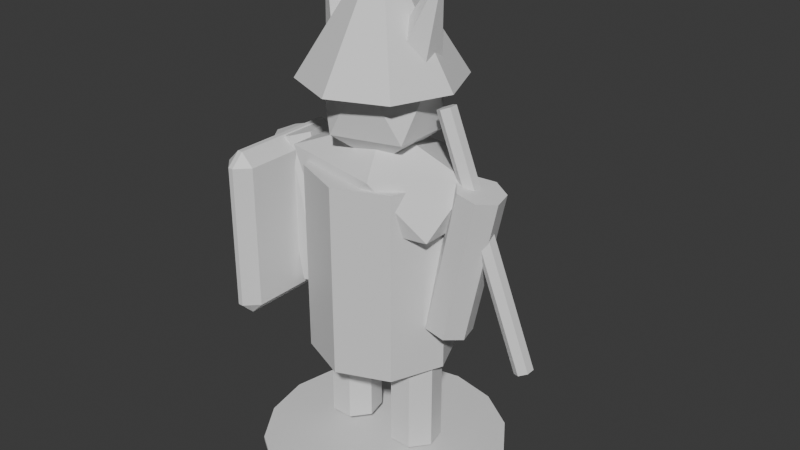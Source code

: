 # Source: Boss.blend  (saved by Blender 5.1.30; exported with 4.5.12 LTS)
import bpy
from mathutils import Matrix  # noqa: F401  (used for matrix-valued properties, if any)

bpy.ops.wm.read_factory_settings(use_empty=True)
scene = bpy.context.scene
scene.name = 'Scene'

# ---- collections
col_collection = bpy.data.collections.new('Collection'); scene.collection.children.link(col_collection)

# ---- materials (node trees are filled in below, after node groups)
mat_dc_dark = bpy.data.materials.new('DC_Dark')
mat_dc_dark.diffuse_color = (0.055, 0.066, 0.078, 1.0)
mat_dc_dark.roughness = 0.82
mat_dc_enemy = bpy.data.materials.new('DC_Enemy')
mat_dc_enemy.diffuse_color = (0.647, 0.169, 0.196, 1.0)
mat_dc_enemy.roughness = 0.82
mat_dc_fire = bpy.data.materials.new('DC_Fire')
mat_dc_fire.diffuse_color = (1.0, 0.541, 0.141, 1.0)
mat_dc_fire.roughness = 0.82
mat_dc_stone = bpy.data.materials.new('DC_Stone')
mat_dc_stone.diffuse_color = (0.541, 0.588, 0.639, 1.0)
mat_dc_stone.roughness = 0.82

# ---- material node trees
mat_dc_dark.use_nodes = True; mat_dc_dark.node_tree.nodes.clear()
_N = mat_dc_dark.node_tree.nodes; _L = mat_dc_dark.node_tree.links
n0 = _N.new('ShaderNodeBsdfPrincipled'); n0.name = 'Principled BSDF'; n0.location = (-200, 100)
n1 = _N.new('ShaderNodeOutputMaterial'); n1.name = 'Material Output'; n1.location = (200, 100)
_L.new(n0.outputs[0], n1.inputs[0])
n1.is_active_output = True
mat_dc_enemy.use_nodes = True; mat_dc_enemy.node_tree.nodes.clear()
_N = mat_dc_enemy.node_tree.nodes; _L = mat_dc_enemy.node_tree.links
n0 = _N.new('ShaderNodeBsdfPrincipled'); n0.name = 'Principled BSDF'; n0.location = (-200, 100)
n1 = _N.new('ShaderNodeOutputMaterial'); n1.name = 'Material Output'; n1.location = (200, 100)
_L.new(n0.outputs[0], n1.inputs[0])
n1.is_active_output = True
mat_dc_fire.use_nodes = True; mat_dc_fire.node_tree.nodes.clear()
_N = mat_dc_fire.node_tree.nodes; _L = mat_dc_fire.node_tree.links
n0 = _N.new('ShaderNodeBsdfPrincipled'); n0.name = 'Principled BSDF'; n0.location = (-200, 100)
n1 = _N.new('ShaderNodeOutputMaterial'); n1.name = 'Material Output'; n1.location = (200, 100)
_L.new(n0.outputs[0], n1.inputs[0])
n1.is_active_output = True
mat_dc_stone.use_nodes = True; mat_dc_stone.node_tree.nodes.clear()
_N = mat_dc_stone.node_tree.nodes; _L = mat_dc_stone.node_tree.links
n0 = _N.new('ShaderNodeBsdfPrincipled'); n0.name = 'Principled BSDF'; n0.location = (-200, 100)
n1 = _N.new('ShaderNodeOutputMaterial'); n1.name = 'Material Output'; n1.location = (200, 100)
_L.new(n0.outputs[0], n1.inputs[0])
n1.is_active_output = True

# ---- world
world_world = bpy.data.worlds.new('World'); scene.world = world_world
world_world.use_nodes = True; world_world.node_tree.nodes.clear()
_N = world_world.node_tree.nodes; _L = world_world.node_tree.links
n0 = _N.new('ShaderNodeOutputWorld'); n0.name = 'World Output'; n0.location = (200, 100)
n1 = _N.new('ShaderNodeBackground'); n1.name = 'Background'; n1.location = (-200, 100)
n1.inputs[0].default_value = (0.05088, 0.05088, 0.05088, 1.0)
_L.new(n1.outputs[0], n0.inputs[0])
n0.is_active_output = True
world_world.color = (0.05088, 0.05088, 0.05088)
world_world.sun_shadow_jitter_overblur = 0.0

# ---- meshes
me_blobshadow_mesh = bpy.data.meshes.new('BlobShadow_Mesh')
me_blobshadow_mesh.from_pydata([(0.0, 0.744, -0.0125), (0.0, 0.744, 0.0125), (0.2847, 0.6874, -0.0125), (0.2847, 0.6874, 0.0125), (0.5261, 0.5261, -0.0125), (0.5261, 0.5261, 0.0125), (0.6874, 0.2847, -0.0125), (0.6874, 0.2847, 0.0125), (0.744, 0.0, -0.0125), (0.744, 0.0, 0.0125), (0.6874, -0.2847, -0.0125), (0.6874, -0.2847, 0.0125), (0.5261, -0.5261, -0.0125), (0.5261, -0.5261, 0.0125), (0.2847, -0.6874, -0.0125), (0.2847, -0.6874, 0.0125), (0.0, -0.744, -0.0125), (0.0, -0.744, 0.0125), (-0.2847, -0.6874, -0.0125), (-0.2847, -0.6874, 0.0125), (-0.5261, -0.5261, -0.0125), (-0.5261, -0.5261, 0.0125), (-0.6874, -0.2847, -0.0125), (-0.6874, -0.2847, 0.0125), (-0.744, 0.0, -0.0125), (-0.744, 0.0, 0.0125), (-0.6874, 0.2847, -0.0125), (-0.6874, 0.2847, 0.0125), (-0.5261, 0.5261, -0.0125), (-0.5261, 0.5261, 0.0125), (-0.2847, 0.6874, -0.0125), (-0.2847, 0.6874, 0.0125)], [], [(0, 1, 3, 2), (2, 3, 5, 4), (4, 5, 7, 6), (6, 7, 9, 8), (8, 9, 11, 10), (10, 11, 13, 12), (12, 13, 15, 14), (14, 15, 17, 16), (16, 17, 19, 18), (18, 19, 21, 20), (20, 21, 23, 22), (22, 23, 25, 24), (24, 25, 27, 26), (26, 27, 29, 28), (3, 1, 31, 29, 27, 25, 23, 21, 19, 17, 15, 13, 11, 9, 7, 5), (28, 29, 31, 30), (30, 31, 1, 0), (0, 2, 4, 6, 8, 10, 12, 14, 16, 18, 20, 22, 24, 26, 28, 30)])
_uv = me_blobshadow_mesh.uv_layers.new(name='UVMap')
_uv.uv.foreach_set('vector', [1.0, 0.5, 1.0, 1.0, 0.9375, 1.0, 0.9375, 0.5, 0.9375, 0.5, 0.9375, 1.0, 0.875, 1.0, 0.875, 0.5, 0.875, 0.5, 0.875, 1.0, 0.8125, 1.0, 0.8125, 0.5, 0.8125, 0.5, 0.8125, 1.0, 0.75, 1.0, 0.75, 0.5, 0.75, 0.5, 0.75, 1.0, 0.6875, 1.0, 0.6875, 0.5, 0.6875, 0.5, 0.6875, 1.0, 0.625, 1.0, 0.625, 0.5, 0.625, 0.5, 0.625, 1.0, 0.5625, 1.0, 0.5625, 0.5, 0.5625, 0.5, 0.5625, 1.0, 0.5, 1.0, 0.5, 0.5, 0.5, 0.5, 0.5, 1.0, 0.4375, 1.0, 0.4375, 0.5, 0.4375, 0.5, 0.4375, 1.0, 0.375, 1.0, 0.375, 0.5, 0.375, 0.5, 0.375, 1.0, 0.3125, 1.0, 0.3125, 0.5, 0.3125, 0.5, 0.3125, 1.0, 0.25, 1.0, 0.25, 0.5, 0.25, 0.5, 0.25, 1.0, 0.1875, 1.0, 0.1875, 0.5, 0.1875, 0.5, 0.1875, 1.0, 0.125, 1.0, 0.125, 0.5, 0.3418, 0.4717, 0.25, 0.49, 0.1582, 0.4717, 0.08029, 0.4197, 0.02827, 0.3418, 0.01, 0.25, 0.02827, 0.1582, 0.08029, 0.08029, 0.1582, 0.02827, 0.25, 0.01, 0.3418, 0.02827, 0.4197, 0.08029, 0.4717, 0.1582, 0.49, 0.25, 0.4717, 0.3418, 0.4197, 0.4197, 0.125, 0.5, 0.125, 1.0, 0.0625, 1.0, 0.0625, 0.5, 0.0625, 0.5, 0.0625, 1.0, 0.0, 1.0, 0.0, 0.5, 0.75, 0.49, 0.8418, 0.4717, 0.9197, 0.4197, 0.9717, 0.3418, 0.99, 0.25, 0.9717, 0.1582, 0.9197, 0.08029, 0.8418, 0.02827, 0.75, 0.01, 0.6582, 0.02827, 0.5803, 0.08029, 0.5283, 0.1582, 0.51, 0.25, 0.5283, 0.3418, 0.5803, 0.4197, 0.6582, 0.4717])
me_blobshadow_mesh.materials.append(mat_dc_dark)
me_blobshadow_mesh.update()
me_body_mesh = bpy.data.meshes.new('Body_Mesh')
me_body_mesh.from_pydata([(0.0, 0.434, -0.5735), (0.0, 0.434, 0.5735), (0.3069, 0.3069, -0.5735), (0.3069, 0.3069, 0.5735), (0.434, 0.0, -0.5735), (0.434, 0.0, 0.5735), (0.3069, -0.3069, -0.5735), (0.3069, -0.3069, 0.5735), (0.0, -0.434, -0.5735), (0.0, -0.434, 0.5735), (-0.3069, -0.3069, -0.5735), (-0.3069, -0.3069, 0.5735), (-0.434, 0.0, -0.5735), (-0.434, 0.0, 0.5735), (-0.3069, 0.3069, -0.5735), (-0.3069, 0.3069, 0.5735)], [], [(0, 1, 3, 2), (2, 3, 5, 4), (4, 5, 7, 6), (6, 7, 9, 8), (8, 9, 11, 10), (10, 11, 13, 12), (3, 1, 15, 13, 11, 9, 7, 5), (12, 13, 15, 14), (14, 15, 1, 0), (0, 2, 4, 6, 8, 10, 12, 14)])
_uv = me_body_mesh.uv_layers.new(name='UVMap')
_uv.uv.foreach_set('vector', [1.0, 0.5, 1.0, 1.0, 0.875, 1.0, 0.875, 0.5, 0.875, 0.5, 0.875, 1.0, 0.75, 1.0, 0.75, 0.5, 0.75, 0.5, 0.75, 1.0, 0.625, 1.0, 0.625, 0.5, 0.625, 0.5, 0.625, 1.0, 0.5, 1.0, 0.5, 0.5, 0.5, 0.5, 0.5, 1.0, 0.375, 1.0, 0.375, 0.5, 0.375, 0.5, 0.375, 1.0, 0.25, 1.0, 0.25, 0.5, 0.4197, 0.4197, 0.25, 0.49, 0.08029, 0.4197, 0.01, 0.25, 0.08029, 0.08029, 0.25, 0.01, 0.4197, 0.08029, 0.49, 0.25, 0.25, 0.5, 0.25, 1.0, 0.125, 1.0, 0.125, 0.5, 0.125, 0.5, 0.125, 1.0, 0.0, 1.0, 0.0, 0.5, 0.75, 0.49, 0.9197, 0.4197, 0.99, 0.25, 0.9197, 0.08029, 0.75, 0.01, 0.5803, 0.08029, 0.51, 0.25, 0.5803, 0.4197])
me_body_mesh.materials.append(mat_dc_enemy)
me_body_mesh.update()
me_shoulders_mesh = bpy.data.meshes.new('Shoulders_Mesh')
me_shoulders_mesh.from_pydata([(0.0, 0.0, -0.341), (0.4711, -0.2119, -0.1525), (-0.1799, -0.3428, -0.1525), (-0.5823, 0.0, -0.1525), (-0.1799, 0.3428, -0.1525), (0.4711, 0.2119, -0.1525), (0.1799, -0.3428, 0.1525), (-0.4711, -0.2119, 0.1525), (-0.4711, 0.2119, 0.1525), (0.1799, 0.3428, 0.1525), (0.5823, 0.0, 0.1525), (0.0, 0.0, 0.341)], [], [(0, 1, 2), (1, 0, 5), (0, 2, 3), (0, 3, 4), (0, 4, 5), (1, 5, 10), (2, 1, 6), (3, 2, 7), (4, 3, 8), (5, 4, 9), (1, 10, 6), (2, 6, 7), (3, 7, 8), (4, 8, 9), (5, 9, 10), (6, 10, 11), (7, 6, 11), (8, 7, 11), (9, 8, 11), (10, 9, 11)])
_uv = me_shoulders_mesh.uv_layers.new(name='UVMap')
_uv.uv.foreach_set('vector', [0.1818, 0.0, 0.2727, 0.1575, 0.09091, 0.1575, 0.2727, 0.1575, 0.3636, 0.0, 0.4545, 0.1575, 0.9091, 0.0, 1.0, 0.1575, 0.8182, 0.1575, 0.7273, 0.0, 0.8182, 0.1575, 0.6364, 0.1575, 0.5455, 0.0, 0.6364, 0.1575, 0.4545, 0.1575, 0.2727, 0.1575, 0.4545, 0.1575, 0.3636, 0.3149, 0.09091, 0.1575, 0.2727, 0.1575, 0.1818, 0.3149, 0.8182, 0.1575, 1.0, 0.1575, 0.9091, 0.3149, 0.6364, 0.1575, 0.8182, 0.1575, 0.7273, 0.3149, 0.4545, 0.1575, 0.6364, 0.1575, 0.5455, 0.3149, 0.2727, 0.1575, 0.3636, 0.3149, 0.1818, 0.3149, 0.09091, 0.1575, 0.1818, 0.3149, 0.0, 0.3149, 0.8182, 0.1575, 0.9091, 0.3149, 0.7273, 0.3149, 0.6364, 0.1575, 0.7273, 0.3149, 0.5455, 0.3149, 0.4545, 0.1575, 0.5455, 0.3149, 0.3636, 0.3149, 0.1818, 0.3149, 0.3636, 0.3149, 0.2727, 0.4724, 0.0, 0.3149, 0.1818, 0.3149, 0.09091, 0.4724, 0.7273, 0.3149, 0.9091, 0.3149, 0.8182, 0.4724, 0.5455, 0.3149, 0.7273, 0.3149, 0.6364, 0.4724, 0.3636, 0.3149, 0.5455, 0.3149, 0.4545, 0.4724])
me_shoulders_mesh.materials.append(mat_dc_fire)
me_shoulders_mesh.update()
me_head_mesh = bpy.data.meshes.new('Head_Mesh')
me_head_mesh.from_pydata([(0.0, 0.0, -0.434), (0.2804, -0.1874, -0.1941), (-0.1071, -0.3033, -0.1941), (-0.3466, 0.0, -0.1941), (-0.1071, 0.3033, -0.1941), (0.2804, 0.1874, -0.1941), (0.1071, -0.3033, 0.1941), (-0.2804, -0.1874, 0.1941), (-0.2804, 0.1874, 0.1941), (0.1071, 0.3033, 0.1941), (0.3466, 0.0, 0.1941), (0.0, 0.0, 0.434)], [], [(0, 1, 2), (1, 0, 5), (0, 2, 3), (0, 3, 4), (0, 4, 5), (1, 5, 10), (2, 1, 6), (3, 2, 7), (4, 3, 8), (5, 4, 9), (1, 10, 6), (2, 6, 7), (3, 7, 8), (4, 8, 9), (5, 9, 10), (6, 10, 11), (7, 6, 11), (8, 7, 11), (9, 8, 11), (10, 9, 11)])
_uv = me_head_mesh.uv_layers.new(name='UVMap')
_uv.uv.foreach_set('vector', [0.1818, 0.0, 0.2727, 0.1575, 0.09091, 0.1575, 0.2727, 0.1575, 0.3636, 0.0, 0.4545, 0.1575, 0.9091, 0.0, 1.0, 0.1575, 0.8182, 0.1575, 0.7273, 0.0, 0.8182, 0.1575, 0.6364, 0.1575, 0.5455, 0.0, 0.6364, 0.1575, 0.4545, 0.1575, 0.2727, 0.1575, 0.4545, 0.1575, 0.3636, 0.3149, 0.09091, 0.1575, 0.2727, 0.1575, 0.1818, 0.3149, 0.8182, 0.1575, 1.0, 0.1575, 0.9091, 0.3149, 0.6364, 0.1575, 0.8182, 0.1575, 0.7273, 0.3149, 0.4545, 0.1575, 0.6364, 0.1575, 0.5455, 0.3149, 0.2727, 0.1575, 0.3636, 0.3149, 0.1818, 0.3149, 0.09091, 0.1575, 0.1818, 0.3149, 0.0, 0.3149, 0.8182, 0.1575, 0.9091, 0.3149, 0.7273, 0.3149, 0.6364, 0.1575, 0.7273, 0.3149, 0.5455, 0.3149, 0.4545, 0.1575, 0.5455, 0.3149, 0.3636, 0.3149, 0.1818, 0.3149, 0.3636, 0.3149, 0.2727, 0.4724, 0.0, 0.3149, 0.1818, 0.3149, 0.09091, 0.4724, 0.7273, 0.3149, 0.9091, 0.3149, 0.8182, 0.4724, 0.5455, 0.3149, 0.7273, 0.3149, 0.6364, 0.4724, 0.3636, 0.3149, 0.5455, 0.3149, 0.4545, 0.4724])
me_head_mesh.materials.append(mat_dc_stone)
me_head_mesh.update()
me_helmet_mesh = bpy.data.meshes.new('Helmet_Mesh')
me_helmet_mesh.from_pydata([(0.0, 0.465, -0.2945), (0.0, 0.093, 0.2945), (0.3288, 0.3288, -0.2945), (0.06576, 0.06576, 0.2945), (0.465, 0.0, -0.2945), (0.093, 0.0, 0.2945), (0.3288, -0.3288, -0.2945), (0.06576, -0.06576, 0.2945), (0.0, -0.465, -0.2945), (0.0, -0.093, 0.2945), (-0.3288, -0.3288, -0.2945), (-0.06576, -0.06576, 0.2945), (-0.465, 0.0, -0.2945), (-0.093, 0.0, 0.2945), (-0.3288, 0.3288, -0.2945), (-0.06576, 0.06576, 0.2945)], [], [(0, 1, 3, 2), (2, 3, 5, 4), (4, 5, 7, 6), (6, 7, 9, 8), (8, 9, 11, 10), (10, 11, 13, 12), (3, 1, 15, 13, 11, 9, 7, 5), (12, 13, 15, 14), (14, 15, 1, 0), (0, 2, 4, 6, 8, 10, 12, 14)])
_uv = me_helmet_mesh.uv_layers.new(name='UVMap')
_uv.uv.foreach_set('vector', [1.0, 0.5, 1.0, 1.0, 0.875, 1.0, 0.875, 0.5, 0.875, 0.5, 0.875, 1.0, 0.75, 1.0, 0.75, 0.5, 0.75, 0.5, 0.75, 1.0, 0.625, 1.0, 0.625, 0.5, 0.625, 0.5, 0.625, 1.0, 0.5, 1.0, 0.5, 0.5, 0.5, 0.5, 0.5, 1.0, 0.375, 1.0, 0.375, 0.5, 0.375, 0.5, 0.375, 1.0, 0.25, 1.0, 0.25, 0.5, 0.4197, 0.4197, 0.25, 0.49, 0.08029, 0.4197, 0.01, 0.25, 0.08029, 0.08029, 0.25, 0.01, 0.4197, 0.08029, 0.49, 0.25, 0.25, 0.5, 0.25, 1.0, 0.125, 1.0, 0.125, 0.5, 0.125, 0.5, 0.125, 1.0, 0.0, 1.0, 0.0, 0.5, 0.75, 0.49, 0.9197, 0.4197, 0.99, 0.25, 0.9197, 0.08029, 0.75, 0.01, 0.5803, 0.08029, 0.51, 0.25, 0.5803, 0.4197])
me_helmet_mesh.materials.append(mat_dc_enemy)
me_helmet_mesh.update()
me_arm_mesh = bpy.data.meshes.new('Arm_Mesh')
me_arm_mesh.from_pydata([(0.0, 0.1395, -0.4495), (0.0, 0.1395, 0.4495), (0.1091, 0.08698, -0.4495), (0.1091, 0.08698, 0.4495), (0.136, -0.03104, -0.4495), (0.136, -0.03104, 0.4495), (0.06053, -0.1257, -0.4495), (0.06053, -0.1257, 0.4495), (-0.06053, -0.1257, -0.4495), (-0.06053, -0.1257, 0.4495), (-0.136, -0.03104, -0.4495), (-0.136, -0.03104, 0.4495), (-0.1091, 0.08698, -0.4495), (-0.1091, 0.08698, 0.4495)], [], [(0, 1, 3, 2), (2, 3, 5, 4), (4, 5, 7, 6), (6, 7, 9, 8), (8, 9, 11, 10), (3, 1, 13, 11, 9, 7, 5), (10, 11, 13, 12), (12, 13, 1, 0), (0, 2, 4, 6, 8, 10, 12)])
_uv = me_arm_mesh.uv_layers.new(name='UVMap')
_uv.uv.foreach_set('vector', [1.0, 0.5, 1.0, 1.0, 0.8571, 1.0, 0.8571, 0.5, 0.8571, 0.5, 0.8571, 1.0, 0.7143, 1.0, 0.7143, 0.5, 0.7143, 0.5, 0.7143, 1.0, 0.5714, 1.0, 0.5714, 0.5, 0.5714, 0.5, 0.5714, 1.0, 0.4286, 1.0, 0.4286, 0.5, 0.4286, 0.5, 0.4286, 1.0, 0.2857, 1.0, 0.2857, 0.5, 0.4376, 0.3996, 0.25, 0.49, 0.06236, 0.3996, 0.01602, 0.1966, 0.1459, 0.03377, 0.3541, 0.03377, 0.484, 0.1966, 0.2857, 0.5, 0.2857, 1.0, 0.1429, 1.0, 0.1429, 0.5, 0.1429, 0.5, 0.1429, 1.0, 2.98e-08, 1.0, 2.98e-08, 0.5, 0.75, 0.49, 0.9376, 0.3996, 0.984, 0.1966, 0.8541, 0.03377, 0.6459, 0.03377, 0.516, 0.1966, 0.5624, 0.3996])
me_arm_mesh.materials.append(mat_dc_fire)
me_arm_mesh.update()
me_leg_mesh = bpy.data.meshes.new('Leg_Mesh')
me_leg_mesh.from_pydata([(0.0, 0.155, -0.4495), (0.0, 0.155, 0.4495), (0.1212, 0.09664, -0.4495), (0.1212, 0.09664, 0.4495), (0.1511, -0.03449, -0.4495), (0.1511, -0.03449, 0.4495), (0.06725, -0.1397, -0.4495), (0.06725, -0.1397, 0.4495), (-0.06725, -0.1397, -0.4495), (-0.06725, -0.1397, 0.4495), (-0.1511, -0.03449, -0.4495), (-0.1511, -0.03449, 0.4495), (-0.1212, 0.09664, -0.4495), (-0.1212, 0.09664, 0.4495)], [], [(0, 1, 3, 2), (2, 3, 5, 4), (4, 5, 7, 6), (6, 7, 9, 8), (8, 9, 11, 10), (3, 1, 13, 11, 9, 7, 5), (10, 11, 13, 12), (12, 13, 1, 0), (0, 2, 4, 6, 8, 10, 12)])
_uv = me_leg_mesh.uv_layers.new(name='UVMap')
_uv.uv.foreach_set('vector', [1.0, 0.5, 1.0, 1.0, 0.8571, 1.0, 0.8571, 0.5, 0.8571, 0.5, 0.8571, 1.0, 0.7143, 1.0, 0.7143, 0.5, 0.7143, 0.5, 0.7143, 1.0, 0.5714, 1.0, 0.5714, 0.5, 0.5714, 0.5, 0.5714, 1.0, 0.4286, 1.0, 0.4286, 0.5, 0.4286, 0.5, 0.4286, 1.0, 0.2857, 1.0, 0.2857, 0.5, 0.4376, 0.3996, 0.25, 0.49, 0.06236, 0.3996, 0.01602, 0.1966, 0.1459, 0.03377, 0.3541, 0.03377, 0.484, 0.1966, 0.2857, 0.5, 0.2857, 1.0, 0.1429, 1.0, 0.1429, 0.5, 0.1429, 0.5, 0.1429, 1.0, 2.98e-08, 1.0, 2.98e-08, 0.5, 0.75, 0.49, 0.9376, 0.3996, 0.984, 0.1966, 0.8541, 0.03377, 0.6459, 0.03377, 0.516, 0.1966, 0.5624, 0.3996])
me_leg_mesh.materials.append(mat_dc_dark)
me_leg_mesh.update()
me_arm_mesh_001 = bpy.data.meshes.new('Arm_Mesh.001')
me_arm_mesh_001.from_pydata([(0.0, 0.1395, -0.4495), (0.0, 0.1395, 0.4495), (0.1091, 0.08698, -0.4495), (0.1091, 0.08698, 0.4495), (0.136, -0.03104, -0.4495), (0.136, -0.03104, 0.4495), (0.06053, -0.1257, -0.4495), (0.06053, -0.1257, 0.4495), (-0.06053, -0.1257, -0.4495), (-0.06053, -0.1257, 0.4495), (-0.136, -0.03104, -0.4495), (-0.136, -0.03104, 0.4495), (-0.1091, 0.08698, -0.4495), (-0.1091, 0.08698, 0.4495)], [], [(0, 1, 3, 2), (2, 3, 5, 4), (4, 5, 7, 6), (6, 7, 9, 8), (8, 9, 11, 10), (3, 1, 13, 11, 9, 7, 5), (10, 11, 13, 12), (12, 13, 1, 0), (0, 2, 4, 6, 8, 10, 12)])
_uv = me_arm_mesh_001.uv_layers.new(name='UVMap')
_uv.uv.foreach_set('vector', [1.0, 0.5, 1.0, 1.0, 0.8571, 1.0, 0.8571, 0.5, 0.8571, 0.5, 0.8571, 1.0, 0.7143, 1.0, 0.7143, 0.5, 0.7143, 0.5, 0.7143, 1.0, 0.5714, 1.0, 0.5714, 0.5, 0.5714, 0.5, 0.5714, 1.0, 0.4286, 1.0, 0.4286, 0.5, 0.4286, 0.5, 0.4286, 1.0, 0.2857, 1.0, 0.2857, 0.5, 0.4376, 0.3996, 0.25, 0.49, 0.06236, 0.3996, 0.01602, 0.1966, 0.1459, 0.03377, 0.3541, 0.03377, 0.484, 0.1966, 0.2857, 0.5, 0.2857, 1.0, 0.1429, 1.0, 0.1429, 0.5, 0.1429, 0.5, 0.1429, 1.0, 2.98e-08, 1.0, 2.98e-08, 0.5, 0.75, 0.49, 0.9376, 0.3996, 0.984, 0.1966, 0.8541, 0.03377, 0.6459, 0.03377, 0.516, 0.1966, 0.5624, 0.3996])
me_arm_mesh_001.materials.append(mat_dc_fire)
me_arm_mesh_001.update()
me_leg_mesh_001 = bpy.data.meshes.new('Leg_Mesh.001')
me_leg_mesh_001.from_pydata([(0.0, 0.155, -0.4495), (0.0, 0.155, 0.4495), (0.1212, 0.09664, -0.4495), (0.1212, 0.09664, 0.4495), (0.1511, -0.03449, -0.4495), (0.1511, -0.03449, 0.4495), (0.06725, -0.1397, -0.4495), (0.06725, -0.1397, 0.4495), (-0.06725, -0.1397, -0.4495), (-0.06725, -0.1397, 0.4495), (-0.1511, -0.03449, -0.4495), (-0.1511, -0.03449, 0.4495), (-0.1212, 0.09664, -0.4495), (-0.1212, 0.09664, 0.4495)], [], [(0, 1, 3, 2), (2, 3, 5, 4), (4, 5, 7, 6), (6, 7, 9, 8), (8, 9, 11, 10), (3, 1, 13, 11, 9, 7, 5), (10, 11, 13, 12), (12, 13, 1, 0), (0, 2, 4, 6, 8, 10, 12)])
_uv = me_leg_mesh_001.uv_layers.new(name='UVMap')
_uv.uv.foreach_set('vector', [1.0, 0.5, 1.0, 1.0, 0.8571, 1.0, 0.8571, 0.5, 0.8571, 0.5, 0.8571, 1.0, 0.7143, 1.0, 0.7143, 0.5, 0.7143, 0.5, 0.7143, 1.0, 0.5714, 1.0, 0.5714, 0.5, 0.5714, 0.5, 0.5714, 1.0, 0.4286, 1.0, 0.4286, 0.5, 0.4286, 0.5, 0.4286, 1.0, 0.2857, 1.0, 0.2857, 0.5, 0.4376, 0.3996, 0.25, 0.49, 0.06236, 0.3996, 0.01602, 0.1966, 0.1459, 0.03377, 0.3541, 0.03377, 0.484, 0.1966, 0.2857, 0.5, 0.2857, 1.0, 0.1429, 1.0, 0.1429, 0.5, 0.1429, 0.5, 0.1429, 1.0, 2.98e-08, 1.0, 2.98e-08, 0.5, 0.75, 0.49, 0.9376, 0.3996, 0.984, 0.1966, 0.8541, 0.03377, 0.6459, 0.03377, 0.516, 0.1966, 0.5624, 0.3996])
me_leg_mesh_001.materials.append(mat_dc_dark)
me_leg_mesh_001.update()
me_shield_mesh = bpy.data.meshes.new('Shield_Mesh')
me_shield_mesh.from_pydata([(-0.0155, -0.3255, -0.5115), (-0.0155, -0.403, -0.434), (-0.093, -0.3255, -0.434), (-0.0155, -0.403, 0.434), (-0.0155, -0.3255, 0.5115), (-0.093, -0.3255, 0.434), (-0.0155, 0.3255, -0.5115), (-0.093, 0.3255, -0.434), (-0.0155, 0.403, -0.434), (-0.0155, 0.3255, 0.5115), (-0.0155, 0.403, 0.434), (-0.093, 0.3255, 0.434), (0.0155, -0.3255, -0.5115), (0.093, -0.3255, -0.434), (0.0155, -0.403, -0.434), (0.0155, -0.3255, 0.5115), (0.0155, -0.403, 0.434), (0.093, -0.3255, 0.434), (0.0155, 0.3255, -0.5115), (0.0155, 0.403, -0.434), (0.093, 0.3255, -0.434), (0.0155, 0.3255, 0.5115), (0.093, 0.3255, 0.434), (0.0155, 0.403, 0.434)], [], [(0, 1, 2), (3, 4, 5), (6, 7, 8), (9, 10, 11), (12, 13, 14), (15, 16, 17), (18, 19, 20), (21, 22, 23), (6, 0, 2, 7), (1, 3, 5, 2), (4, 9, 11, 5), (10, 8, 7, 11), (18, 6, 8, 19), (9, 21, 23, 10), (22, 20, 19, 23), (12, 18, 20, 13), (21, 15, 17, 22), (16, 14, 13, 17), (0, 12, 14, 1), (15, 4, 3, 16), (6, 18, 12, 0), (2, 5, 11, 7), (14, 16, 3, 1), (21, 9, 4, 15), (8, 10, 23, 19), (20, 22, 17, 13)])
_uv = me_shield_mesh.uv_layers.new(name='UVMap')
_uv.uv.foreach_set('vector', [0.2292, 0.726, 0.2292, 0.75, 0.125, 0.726, 0.6061, 0.0, 0.625, 0.02404, 0.6061, 0.02404, 0.2292, 0.524, 0.125, 0.524, 0.2292, 0.5, 0.625, 0.2687, 0.6061, 0.3281, 0.6061, 0.226, 0.2708, 0.726, 0.3892, 0.726, 0.3324, 0.8021, 0.6771, 0.7901, 0.6061, 0.8542, 0.6061, 0.732, 0.2708, 0.524, 0.3324, 0.4479, 0.3892, 0.524, 0.6771, 0.4599, 0.6061, 0.518, 0.6061, 0.3958, 0.2292, 0.524, 0.2292, 0.726, 0.125, 0.726, 0.125, 0.524, 0.3939, 0.0, 0.6061, 0.0, 0.6061, 0.02404, 0.3939, 0.02404, 0.625, 0.02404, 0.625, 0.2687, 0.6061, 0.226, 0.6061, 0.02404, 0.6061, 0.3281, 0.3939, 0.3542, 0.3939, 0.226, 0.6061, 0.226, 0.2708, 0.524, 0.2292, 0.524, 0.2292, 0.5, 0.3324, 0.4479, 0.625, 0.2687, 0.6771, 0.4599, 0.6061, 0.3958, 0.6061, 0.3281, 0.6061, 0.518, 0.3892, 0.524, 0.3324, 0.4479, 0.6061, 0.3958, 0.2708, 0.726, 0.2708, 0.524, 0.3892, 0.524, 0.3892, 0.726, 0.6771, 0.4599, 0.6771, 0.7901, 0.6061, 0.732, 0.6061, 0.518, 0.6061, 0.8542, 0.3324, 0.8021, 0.3892, 0.726, 0.6061, 0.732, 0.2292, 0.726, 0.2708, 0.726, 0.3324, 0.8021, 0.2292, 0.75, 0.6771, 0.7901, 0.625, 0.8958, 0.6061, 0.8958, 0.6061, 0.8542, 0.2292, 0.524, 0.2708, 0.524, 0.2708, 0.726, 0.2292, 0.726, 0.3939, 0.02404, 0.6061, 0.02404, 0.6061, 0.226, 0.3939, 0.226, 0.3324, 0.8021, 0.6061, 0.8542, 0.6061, 0.8958, 0.3939, 0.8958, 0.6771, 0.4599, 0.7708, 0.524, 0.7708, 0.726, 0.6771, 0.7901, 0.3939, 0.3542, 0.6061, 0.3281, 0.6061, 0.3958, 0.3324, 0.4479, 0.3892, 0.524, 0.6061, 0.518, 0.6061, 0.732, 0.3892, 0.726])
me_shield_mesh.materials.append(mat_dc_fire)
me_shield_mesh.update()
me_weapon_mesh = bpy.data.meshes.new('Weapon_Mesh')
me_weapon_mesh.from_pydata([(0.0, 0.05425, -0.7362), (0.0, 0.05425, 0.7362), (0.04698, 0.02712, -0.7362), (0.04698, 0.02712, 0.7362), (0.04698, -0.02712, -0.7362), (0.04698, -0.02712, 0.7362), (0.0, -0.05425, -0.7362), (0.0, -0.05425, 0.7362), (-0.04698, -0.02712, -0.7362), (-0.04698, -0.02712, 0.7362), (-0.04698, 0.02712, -0.7362), (-0.04698, 0.02712, 0.7362)], [], [(0, 1, 3, 2), (2, 3, 5, 4), (4, 5, 7, 6), (6, 7, 9, 8), (3, 1, 11, 9, 7, 5), (8, 9, 11, 10), (10, 11, 1, 0), (0, 2, 4, 6, 8, 10)])
_uv = me_weapon_mesh.uv_layers.new(name='UVMap')
_uv.uv.foreach_set('vector', [1.0, 0.5, 1.0, 1.0, 0.8333, 1.0, 0.8333, 0.5, 0.8333, 0.5, 0.8333, 1.0, 0.6667, 1.0, 0.6667, 0.5, 0.6667, 0.5, 0.6667, 1.0, 0.5, 1.0, 0.5, 0.5, 0.5, 0.5, 0.5, 1.0, 0.3333, 1.0, 0.3333, 0.5, 0.4578, 0.37, 0.25, 0.49, 0.04215, 0.37, 0.04215, 0.13, 0.25, 0.01, 0.4578, 0.13, 0.3333, 0.5, 0.3333, 1.0, 0.1667, 1.0, 0.1667, 0.5, 0.1667, 0.5, 0.1667, 1.0, -8.941e-08, 1.0, -8.941e-08, 0.5, 0.75, 0.49, 0.9578, 0.37, 0.9578, 0.13, 0.75, 0.01, 0.5422, 0.13, 0.5422, 0.37])
me_weapon_mesh.materials.append(mat_dc_fire)
me_weapon_mesh.update()
me_horn_mesh = bpy.data.meshes.new('Horn_Mesh')
me_horn_mesh.from_pydata([(0.0, 0.1705, -0.279), (0.0, 0.015, 0.279), (0.1477, 0.08525, -0.279), (0.01299, 0.0075, 0.279), (0.1477, -0.08525, -0.279), (0.01299, -0.0075, 0.279), (0.0, -0.1705, -0.279), (0.0, -0.015, 0.279), (-0.1477, -0.08525, -0.279), (-0.01299, -0.0075, 0.279), (-0.1477, 0.08525, -0.279), (-0.01299, 0.0075, 0.279)], [], [(0, 1, 3, 2), (2, 3, 5, 4), (4, 5, 7, 6), (6, 7, 9, 8), (3, 1, 11, 9, 7, 5), (8, 9, 11, 10), (10, 11, 1, 0), (0, 2, 4, 6, 8, 10)])
_uv = me_horn_mesh.uv_layers.new(name='UVMap')
_uv.uv.foreach_set('vector', [1.0, 0.5, 1.0, 1.0, 0.8333, 1.0, 0.8333, 0.5, 0.8333, 0.5, 0.8333, 1.0, 0.6667, 1.0, 0.6667, 0.5, 0.6667, 0.5, 0.6667, 1.0, 0.5, 1.0, 0.5, 0.5, 0.5, 0.5, 0.5, 1.0, 0.3333, 1.0, 0.3333, 0.5, 0.4578, 0.37, 0.25, 0.49, 0.04215, 0.37, 0.04215, 0.13, 0.25, 0.01, 0.4578, 0.13, 0.3333, 0.5, 0.3333, 1.0, 0.1667, 1.0, 0.1667, 0.5, 0.1667, 0.5, 0.1667, 1.0, -8.941e-08, 1.0, -8.941e-08, 0.5, 0.75, 0.49, 0.9578, 0.37, 0.9578, 0.13, 0.75, 0.01, 0.5422, 0.13, 0.5422, 0.37])
me_horn_mesh.materials.append(mat_dc_fire)
me_horn_mesh.update()
me_horn_mesh_001 = bpy.data.meshes.new('Horn_Mesh.001')
me_horn_mesh_001.from_pydata([(0.0, 0.1705, -0.279), (0.0, 0.015, 0.279), (0.1477, 0.08525, -0.279), (0.01299, 0.0075, 0.279), (0.1477, -0.08525, -0.279), (0.01299, -0.0075, 0.279), (0.0, -0.1705, -0.279), (0.0, -0.015, 0.279), (-0.1477, -0.08525, -0.279), (-0.01299, -0.0075, 0.279), (-0.1477, 0.08525, -0.279), (-0.01299, 0.0075, 0.279)], [], [(0, 1, 3, 2), (2, 3, 5, 4), (4, 5, 7, 6), (6, 7, 9, 8), (3, 1, 11, 9, 7, 5), (8, 9, 11, 10), (10, 11, 1, 0), (0, 2, 4, 6, 8, 10)])
_uv = me_horn_mesh_001.uv_layers.new(name='UVMap')
_uv.uv.foreach_set('vector', [1.0, 0.5, 1.0, 1.0, 0.8333, 1.0, 0.8333, 0.5, 0.8333, 0.5, 0.8333, 1.0, 0.6667, 1.0, 0.6667, 0.5, 0.6667, 0.5, 0.6667, 1.0, 0.5, 1.0, 0.5, 0.5, 0.5, 0.5, 0.5, 1.0, 0.3333, 1.0, 0.3333, 0.5, 0.4578, 0.37, 0.25, 0.49, 0.04215, 0.37, 0.04215, 0.13, 0.25, 0.01, 0.4578, 0.13, 0.3333, 0.5, 0.3333, 1.0, 0.1667, 1.0, 0.1667, 0.5, 0.1667, 0.5, 0.1667, 1.0, -8.941e-08, 1.0, -8.941e-08, 0.5, 0.75, 0.49, 0.9578, 0.37, 0.9578, 0.13, 0.75, 0.01, 0.5422, 0.13, 0.5422, 0.37])
me_horn_mesh_001.materials.append(mat_dc_fire)
me_horn_mesh_001.update()

# ---- objects
ob_blobshadow = bpy.data.objects.new('BlobShadow', me_blobshadow_mesh)
ob_body = bpy.data.objects.new('Body', me_body_mesh)
ob_shoulders = bpy.data.objects.new('Shoulders', me_shoulders_mesh)
ob_head = bpy.data.objects.new('Head', me_head_mesh)
ob_helmet = bpy.data.objects.new('Helmet', me_helmet_mesh)
ob_arm = bpy.data.objects.new('Arm', me_arm_mesh)
ob_leg = bpy.data.objects.new('Leg', me_leg_mesh)
ob_arm_001 = bpy.data.objects.new('Arm.001', me_arm_mesh_001)
ob_leg_001 = bpy.data.objects.new('Leg.001', me_leg_mesh_001)
ob_shield = bpy.data.objects.new('Shield', me_shield_mesh)
ob_weapon = bpy.data.objects.new('Weapon', me_weapon_mesh)
ob_horn = bpy.data.objects.new('Horn', me_horn_mesh)
ob_horn_001 = bpy.data.objects.new('Horn.001', me_horn_mesh_001)

# ---- transforms, parenting, visibility, modifiers, constraints
ob_blobshadow.location = (0.0, 0.0, 0.025)
ob_body.location = (0.0, 0.0, 1.271)
ob_shoulders.location = (0.0, 0.0, 1.736)
ob_head.location = (0.0, 0.0, 2.263)
ob_helmet.location = (0.0, 0.0, 2.635)
ob_arm.location = (-0.558, 0.0, 1.426)
ob_arm.rotation_euler = (0.0, -0.2094, 0.0)
ob_leg.location = (-0.2325, 0.0, 0.589)
ob_arm_001.location = (0.558, 0.0, 1.426)
ob_arm_001.rotation_euler = (0.0, 0.2094, 0.0)
ob_leg_001.location = (0.2325, 0.0, 0.589)
ob_shield.location = (-0.651, -0.124, 1.364)
ob_weapon.location = (0.6975, 0.0, 1.581)
ob_weapon.rotation_euler = (0.0, -0.384, 0.0)
ob_horn.location = (-0.279, 0.0, 2.666)
ob_horn.rotation_euler = (0.0, -0.3491, 0.0)
ob_horn_001.location = (0.279, 0.0, 2.666)
ob_horn_001.rotation_euler = (0.0, 0.3491, 0.0)

# ---- collection membership
col_collection.objects.link(ob_blobshadow)
col_collection.objects.link(ob_body)
col_collection.objects.link(ob_shoulders)
col_collection.objects.link(ob_head)
col_collection.objects.link(ob_helmet)
col_collection.objects.link(ob_arm)
col_collection.objects.link(ob_leg)
col_collection.objects.link(ob_arm_001)
col_collection.objects.link(ob_leg_001)
col_collection.objects.link(ob_shield)
col_collection.objects.link(ob_weapon)
col_collection.objects.link(ob_horn)
col_collection.objects.link(ob_horn_001)

# ---- scene / render settings (as saved in the file)
scene.frame_start = 1; scene.frame_end = 250; scene.frame_set(1)
scene.render.engine = 'BLENDER_EEVEE_NEXT'
scene.render.bake_bias = 0.0
scene.render.bake_samples = 0
scene.cycles.sampling_pattern = 'TABULATED_SOBOL'
scene.eevee.use_volume_custom_range = False
bpy.context.view_layer.update()

# ---- added for rendering (the .blend has no active camera and no usable light): camera, sun
cam_auto = bpy.data.cameras.new('AutoCamera')
cam_auto.lens = 50.0
cam_auto.sensor_width = 36.0
cam_auto.clip_end = 1000.0
ob_auto_camera = bpy.data.objects.new('AutoCamera', cam_auto)
scene.collection.objects.link(ob_auto_camera)
ob_auto_camera.location = (3.60972, -4.19224, 4.29041)
ob_auto_camera.rotation_euler = (1.09748, -7.21219e-08, 0.694738)
scene.camera = ob_auto_camera
light_auto_sun = bpy.data.lights.new('AutoSun', 'SUN')
light_auto_sun.energy = 3.0
light_auto_sun.angle = 0.0523599
ob_auto_sun = bpy.data.objects.new('AutoSun', light_auto_sun)
scene.collection.objects.link(ob_auto_sun)
ob_auto_sun.rotation_euler = (0.872665, 0.174533, 0.523599)
bpy.context.view_layer.update()
